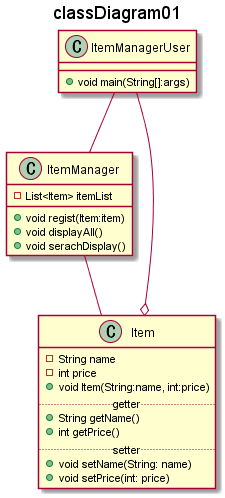

The diagram above was rendered by PlantUML. Its source (embedded in the PNG):
@startuml
title classDiagram01
ItemManagerUser -- ItemManager
ItemManager -- Item
ItemManagerUser --o Item

class ItemManagerUser {
    +void main(String[]:args)
}

class ItemManager{
    -List<Item> itemList
    +void regist(Item:item)
    +void displayAll()
    +void serachDisplay()
}

class Item{
    -String name
    -int price
    +void Item(String:name, int:price)
    ..getter..
    +String getName()
    +int getPrice()
    ..setter..
    +void setName(String: name)
    +void setPrice(int: price)
}
@enduml